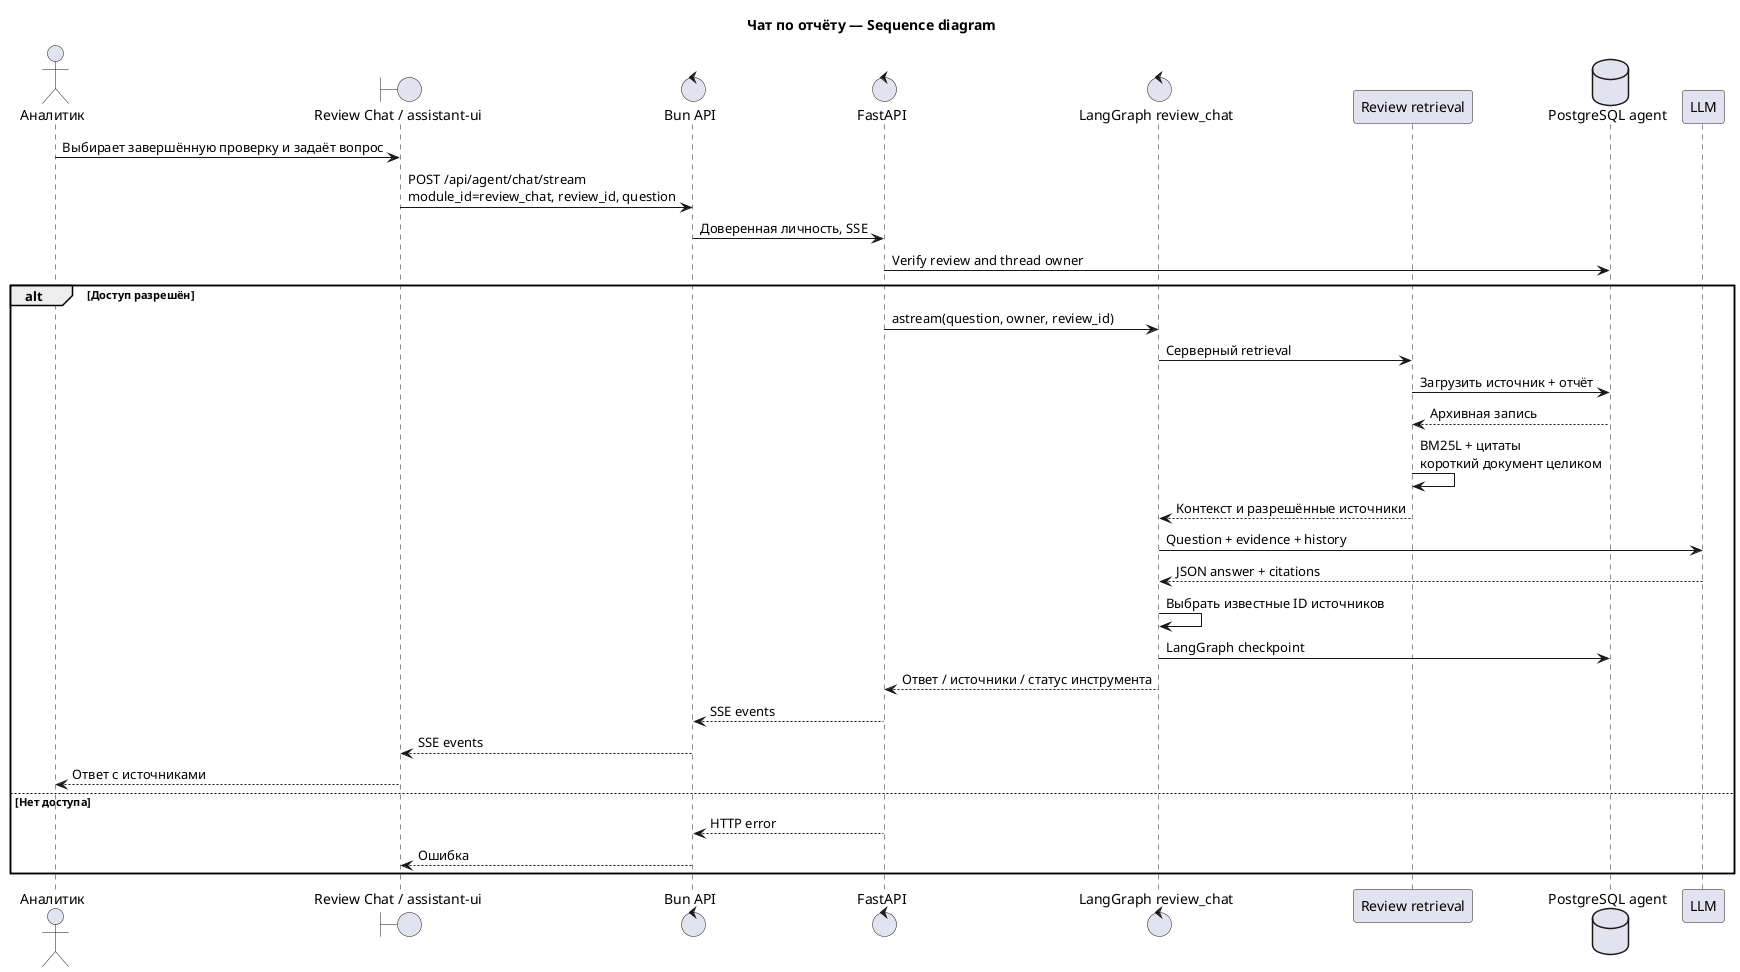

The diagram above was rendered by PlantUML. Its source (embedded in the PNG):
@startuml SpecReviewChatSequence
Title Чат по отчёту — Sequence diagram
skinparam shadowing false
actor "Аналитик" as User
boundary "Review Chat / assistant-ui" as UI
control "Bun API" as API
control "FastAPI" as Agent
control "LangGraph review_chat" as Graph
participant "Review retrieval" as Search
database "PostgreSQL agent" as DB
participant "LLM" as Model
User -> UI : Выбирает завершённую проверку и задаёт вопрос
UI -> API : POST /api/agent/chat/stream\nmodule_id=review_chat, review_id, question
API -> Agent : Доверенная личность, SSE
Agent -> DB : Verify review and thread owner
alt Доступ разрешён
  Agent -> Graph : astream(question, owner, review_id)
  Graph -> Search : Серверный retrieval
  Search -> DB : Загрузить источник + отчёт
  DB --> Search : Архивная запись
  Search -> Search : BM25L + цитаты\nкороткий документ целиком
  Search --> Graph : Контекст и разрешённые источники
  Graph -> Model : Question + evidence + history
  Model --> Graph : JSON answer + citations
  Graph -> Graph : Выбрать известные ID источников
  Graph -> DB : LangGraph checkpoint
  Graph --> Agent : Ответ / источники / статус инструмента
  Agent --> API : SSE events
  API --> UI : SSE events
  UI --> User : Ответ с источниками
else Нет доступа
  Agent --> API : HTTP error
  API --> UI : Ошибка
end
@enduml